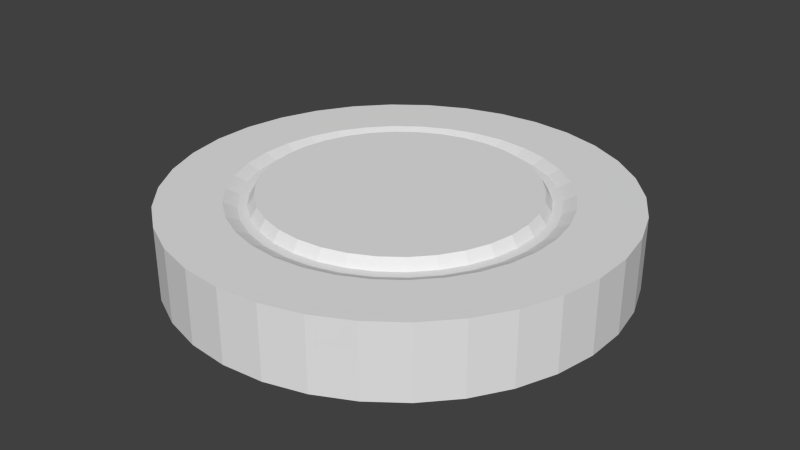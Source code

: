 # Source: player.blend  (saved by Blender 2.64.0; exported with 4.5.12 LTS)
import bpy
from mathutils import Matrix  # noqa: F401  (used for matrix-valued properties, if any)

bpy.ops.wm.read_factory_settings(use_empty=True)
scene = bpy.context.scene
scene.name = 'Scene'

# ---- collections
col_collection_1 = bpy.data.collections.new('Collection 1'); scene.collection.children.link(col_collection_1)

# ---- world
world_world = bpy.data.worlds.new('World'); scene.world = world_world
world_world.color = (0.05088, 0.05088, 0.05088)
world_world.use_sun_shadow = False
world_world.sun_shadow_jitter_overblur = 0.0
world_world.cycles.sampling_method = 'MANUAL'
world_world.cycles.sample_map_resolution = 256

# ---- meshes
me_cylinder = bpy.data.meshes.new('Cylinder')
me_cylinder.from_pydata([(0.0, 1.487, -0.37), (0.0, 1.487, 0.37), (0.2733, 1.462, -0.37), (0.2733, 1.462, 0.37), (0.5372, 1.387, -0.37), (0.5372, 1.387, 0.37), (0.7829, 1.264, -0.37), (0.7829, 1.264, 0.37), (1.002, 1.099, -0.37), (1.002, 1.099, 0.37), (1.187, 0.8962, -0.37), (1.187, 0.8962, 0.37), (1.331, 0.6629, -0.37), (1.331, 0.6629, 0.37), (1.43, 0.407, -0.37), (1.43, 0.407, 0.37), (1.481, 0.1372, -0.37), (1.481, 0.1372, 0.37), (1.481, -0.1372, -0.37), (1.481, -0.1372, 0.37), (1.43, -0.407, -0.37), (1.43, -0.407, 0.37), (1.331, -0.6629, -0.37), (1.331, -0.6629, 0.37), (1.187, -0.8962, -0.37), (1.187, -0.8962, 0.37), (1.002, -1.099, -0.37), (1.002, -1.099, 0.37), (0.7829, -1.264, -0.37), (0.7829, -1.264, 0.37), (0.5372, -1.387, -0.37), (0.5372, -1.387, 0.37), (0.2733, -1.462, -0.37), (0.2733, -1.462, 0.37), (-8.392e-07, -1.487, -0.37), (-8.392e-07, -1.487, 0.37), (-0.2733, -1.462, -0.37), (-0.2733, -1.462, 0.37), (-0.5372, -1.387, -0.37), (-0.5372, -1.387, 0.37), (-0.7829, -1.264, -0.37), (-0.7829, -1.264, 0.37), (-1.002, -1.099, -0.37), (-1.002, -1.099, 0.37), (-1.187, -0.8962, -0.37), (-1.187, -0.8962, 0.37), (-1.331, -0.6629, -0.37), (-1.331, -0.6629, 0.37), (-1.43, -0.407, -0.37), (-1.43, -0.407, 0.37), (-1.481, -0.1372, -0.37), (-1.481, -0.1372, 0.37), (-1.481, 0.1372, -0.37), (-1.481, 0.1372, 0.37), (-1.43, 0.407, -0.37), (-1.43, 0.407, 0.37), (-1.331, 0.6629, -0.37), (-1.331, 0.6629, 0.37), (-1.187, 0.8962, -0.37), (-1.187, 0.8962, 0.37), (-1.002, 1.099, -0.37), (-1.002, 1.099, 0.37), (-0.7829, 1.264, -0.37), (-0.7829, 1.264, 0.37), (-0.5372, 1.387, -0.37), (-0.5372, 1.387, 0.37), (-0.2733, 1.462, -0.37), (-0.2733, 1.462, 0.37), (4.443e-08, 1.071, 0.37), (0.1967, 1.052, 0.37), (0.3868, 0.9984, 0.37), (0.5636, 0.9103, 0.37), (0.7213, 0.7913, 0.37), (0.8544, 0.6452, 0.37), (0.9584, 0.4773, 0.37), (1.03, 0.293, 0.37), (1.066, 0.09879, 0.37), (1.066, -0.09879, 0.37), (1.03, -0.293, 0.37), (0.9584, -0.4773, 0.37), (0.8544, -0.6452, 0.37), (0.7213, -0.7913, 0.37), (0.5636, -0.9103, 0.37), (0.3868, -0.9984, 0.37), (0.1967, -1.052, 0.37), (-5.597e-07, -1.071, 0.37), (-0.1967, -1.052, 0.37), (-0.3868, -0.9984, 0.37), (-0.5637, -0.9103, 0.37), (-0.7213, -0.7913, 0.37), (-0.8544, -0.6452, 0.37), (-0.9584, -0.4772, 0.37), (-1.03, -0.293, 0.37), (-1.066, -0.09879, 0.37), (-1.066, 0.09879, 0.37), (-1.03, 0.293, 0.37), (-0.9584, 0.4773, 0.37), (-0.8544, 0.6452, 0.37), (-0.7213, 0.7913, 0.37), (-0.5636, 0.9103, 0.37), (-0.3868, 0.9984, 0.37), (-0.1967, 1.052, 0.37), (5.044e-08, 0.9862, 0.3176), (0.1812, 0.9694, 0.3176), (0.3563, 0.9196, 0.3176), (0.5192, 0.8385, 0.3176), (0.6644, 0.7288, 0.3176), (0.787, 0.5943, 0.3176), (0.8828, 0.4396, 0.3176), (0.9486, 0.2699, 0.3176), (0.982, 0.091, 0.3176), (0.982, -0.09099, 0.3176), (0.9486, -0.2699, 0.3176), (0.8828, -0.4396, 0.3176), (0.787, -0.5943, 0.3176), (0.6644, -0.7288, 0.3176), (0.5192, -0.8385, 0.3176), (0.3563, -0.9196, 0.3176), (0.1812, -0.9694, 0.3176), (-5.06e-07, -0.9862, 0.3176), (-0.1812, -0.9694, 0.3176), (-0.3563, -0.9196, 0.3176), (-0.5192, -0.8385, 0.3176), (-0.6644, -0.7288, 0.3176), (-0.787, -0.5943, 0.3176), (-0.8828, -0.4396, 0.3176), (-0.9486, -0.2699, 0.3176), (-0.982, -0.09099, 0.3176), (-0.982, 0.091, 0.3176), (-0.9486, 0.2699, 0.3176), (-0.8828, 0.4396, 0.3176), (-0.787, 0.5943, 0.3176), (-0.6644, 0.7288, 0.3176), (-0.5192, 0.8385, 0.3176), (-0.3563, 0.9196, 0.3176), (-0.1812, 0.9694, 0.3176), (5.362e-08, 0.927, 0.3176), (0.1703, 0.9113, 0.3176), (0.3349, 0.8644, 0.3176), (0.488, 0.7882, 0.3176), (0.6245, 0.6851, 0.3176), (0.7398, 0.5587, 0.3176), (0.8299, 0.4132, 0.3176), (0.8916, 0.2537, 0.3176), (0.9231, 0.08554, 0.3176), (0.9231, -0.08554, 0.3176), (0.8916, -0.2537, 0.3176), (0.8299, -0.4132, 0.3176), (0.7398, -0.5587, 0.3176), (0.6245, -0.6851, 0.3176), (0.488, -0.7882, 0.3176), (0.3349, -0.8644, 0.3176), (0.1703, -0.9113, 0.3176), (-4.695e-07, -0.927, 0.3176), (-0.1703, -0.9113, 0.3176), (-0.3349, -0.8644, 0.3176), (-0.488, -0.7882, 0.3176), (-0.6245, -0.6851, 0.3176), (-0.7398, -0.5587, 0.3176), (-0.8299, -0.4132, 0.3176), (-0.8916, -0.2537, 0.3176), (-0.9231, -0.08554, 0.3176), (-0.9231, 0.08554, 0.3176), (-0.8916, 0.2537, 0.3176), (-0.8299, 0.4132, 0.3176), (-0.7398, 0.5587, 0.3176), (-0.6245, 0.6851, 0.3176), (-0.488, 0.7882, 0.3176), (-0.3349, 0.8644, 0.3176), (-0.1703, 0.9113, 0.3176), (5.935e-08, 0.8835, 0.4224), (0.1624, 0.8685, 0.4224), (0.3192, 0.8239, 0.4224), (0.4651, 0.7512, 0.4224), (0.5952, 0.653, 0.4224), (0.7051, 0.5325, 0.4224), (0.7909, 0.3938, 0.4224), (0.8498, 0.2418, 0.4224), (0.8798, 0.08152, 0.4224), (0.8798, -0.08152, 0.4224), (0.8498, -0.2418, 0.4224), (0.7909, -0.3938, 0.4224), (0.7051, -0.5325, 0.4224), (0.5952, -0.653, 0.4224), (0.4651, -0.7512, 0.4224), (0.3192, -0.8239, 0.4224), (0.1624, -0.8685, 0.4224), (-4.392e-07, -0.8835, 0.4224), (-0.1624, -0.8685, 0.4224), (-0.3192, -0.8239, 0.4224), (-0.4651, -0.7512, 0.4224), (-0.5952, -0.6529, 0.4224), (-0.7051, -0.5325, 0.4224), (-0.7909, -0.3938, 0.4224), (-0.8498, -0.2418, 0.4224), (-0.8798, -0.08152, 0.4224), (-0.8798, 0.08152, 0.4224), (-0.8498, 0.2418, 0.4224), (-0.7909, 0.3938, 0.4224), (-0.7051, 0.5325, 0.4224), (-0.5952, 0.653, 0.4224), (-0.4651, 0.7512, 0.4224), (-0.3192, 0.8239, 0.4224), (-0.1623, 0.8685, 0.4224)], [], [(0, 1, 3, 2), (2, 3, 5, 4), (4, 5, 7, 6), (6, 7, 9, 8), (8, 9, 11, 10), (10, 11, 13, 12), (12, 13, 15, 14), (14, 15, 17, 16), (16, 17, 19, 18), (18, 19, 21, 20), (20, 21, 23, 22), (22, 23, 25, 24), (24, 25, 27, 26), (26, 27, 29, 28), (28, 29, 31, 30), (30, 31, 33, 32), (32, 33, 35, 34), (34, 35, 37, 36), (36, 37, 39, 38), (38, 39, 41, 40), (40, 41, 43, 42), (42, 43, 45, 44), (44, 45, 47, 46), (46, 47, 49, 48), (48, 49, 51, 50), (50, 51, 53, 52), (52, 53, 55, 54), (54, 55, 57, 56), (56, 57, 59, 58), (58, 59, 61, 60), (60, 61, 63, 62), (62, 63, 65, 64), (3, 1, 68, 69), (66, 67, 1, 0), (64, 65, 67, 66), (0, 2, 4, 6, 8, 10, 12, 14, 16, 18, 20, 22, 24, 26, 28, 30, 32, 34, 36, 38, 40, 42, 44, 46, 48, 50, 52, 54, 56, 58, 60, 62, 64, 66), (69, 68, 102, 103), (5, 3, 69, 70), (7, 5, 70, 71), (9, 7, 71, 72), (11, 9, 72, 73), (13, 11, 73, 74), (15, 13, 74, 75), (17, 15, 75, 76), (19, 17, 76, 77), (21, 19, 77, 78), (23, 21, 78, 79), (25, 23, 79, 80), (27, 25, 80, 81), (29, 27, 81, 82), (31, 29, 82, 83), (33, 31, 83, 84), (35, 33, 84, 85), (37, 35, 85, 86), (39, 37, 86, 87), (41, 39, 87, 88), (43, 41, 88, 89), (45, 43, 89, 90), (47, 45, 90, 91), (49, 47, 91, 92), (51, 49, 92, 93), (53, 51, 93, 94), (55, 53, 94, 95), (57, 55, 95, 96), (59, 57, 96, 97), (61, 59, 97, 98), (63, 61, 98, 99), (65, 63, 99, 100), (67, 65, 100, 101), (1, 67, 101, 68), (106, 105, 139, 140), (72, 71, 105, 106), (75, 74, 108, 109), (78, 77, 111, 112), (81, 80, 114, 115), (84, 83, 117, 118), (87, 86, 120, 121), (90, 89, 123, 124), (93, 92, 126, 127), (96, 95, 129, 130), (99, 98, 132, 133), (68, 101, 135, 102), (70, 69, 103, 104), (73, 72, 106, 107), (76, 75, 109, 110), (79, 78, 112, 113), (82, 81, 115, 116), (85, 84, 118, 119), (88, 87, 121, 122), (91, 90, 124, 125), (94, 93, 127, 128), (97, 96, 130, 131), (100, 99, 133, 134), (71, 70, 104, 105), (74, 73, 107, 108), (77, 76, 110, 111), (80, 79, 113, 114), (83, 82, 116, 117), (86, 85, 119, 120), (89, 88, 122, 123), (92, 91, 125, 126), (95, 94, 128, 129), (98, 97, 131, 132), (101, 100, 134, 135), (138, 137, 171, 172), (109, 108, 142, 143), (112, 111, 145, 146), (115, 114, 148, 149), (118, 117, 151, 152), (121, 120, 154, 155), (124, 123, 157, 158), (127, 126, 160, 161), (130, 129, 163, 164), (133, 132, 166, 167), (102, 135, 169, 136), (104, 103, 137, 138), (107, 106, 140, 141), (110, 109, 143, 144), (113, 112, 146, 147), (116, 115, 149, 150), (119, 118, 152, 153), (122, 121, 155, 156), (125, 124, 158, 159), (128, 127, 161, 162), (131, 130, 164, 165), (134, 133, 167, 168), (105, 104, 138, 139), (108, 107, 141, 142), (111, 110, 144, 145), (114, 113, 147, 148), (117, 116, 150, 151), (120, 119, 153, 154), (123, 122, 156, 157), (126, 125, 159, 160), (129, 128, 162, 163), (132, 131, 165, 166), (135, 134, 168, 169), (103, 102, 136, 137), (171, 170, 203, 202, 201, 200, 199, 198, 197, 196, 195, 194, 193, 192, 191, 190, 189, 188, 187, 186, 185, 184, 183, 182, 181, 180, 179, 178, 177, 176, 175, 174, 173, 172), (141, 140, 174, 175), (144, 143, 177, 178), (147, 146, 180, 181), (150, 149, 183, 184), (153, 152, 186, 187), (156, 155, 189, 190), (159, 158, 192, 193), (162, 161, 195, 196), (165, 164, 198, 199), (168, 167, 201, 202), (139, 138, 172, 173), (142, 141, 175, 176), (145, 144, 178, 179), (148, 147, 181, 182), (151, 150, 184, 185), (154, 153, 187, 188), (157, 156, 190, 191), (160, 159, 193, 194), (163, 162, 196, 197), (166, 165, 199, 200), (169, 168, 202, 203), (137, 136, 170, 171), (140, 139, 173, 174), (143, 142, 176, 177), (146, 145, 179, 180), (149, 148, 182, 183), (152, 151, 185, 186), (155, 154, 188, 189), (158, 157, 191, 192), (161, 160, 194, 195), (164, 163, 197, 198), (167, 166, 200, 201), (136, 169, 203, 170)])
me_cylinder.use_remesh_preserve_volume = False
me_cylinder.use_remesh_preserve_attributes = False
me_cylinder.use_mirror_vertex_groups = False
me_cylinder.update()

# ---- objects
ob_cylinder = bpy.data.objects.new('Cylinder', me_cylinder)

# ---- transforms, parenting, visibility, modifiers, constraints
ob_cylinder.location = (0.0, 0.0, 0.0)
ob_cylinder.scale = (1.0, 1.0, 0.6531)
ob_cylinder.lineart.crease_threshold = 0.0

# ---- collection membership
col_collection_1.objects.link(ob_cylinder)

# ---- scene / render settings (as saved in the file)
scene.frame_start = 1; scene.frame_end = 250; scene.frame_set(1)
scene.render.engine = 'BLENDER_EEVEE_NEXT'
scene.render.image_settings.color_mode = 'RGB'
scene.render.image_settings.compression = 90
scene.render.resolution_percentage = 50
scene.render.dither_intensity = 0.0
scene.render.bake_margin = 2
scene.render.bake_bias = 0.0
scene.cycles.use_denoising = False
scene.cycles.samples = 10
scene.cycles.sampling_pattern = 'TABULATED_SOBOL'
scene.cycles.light_sampling_threshold = 0.0
scene.cycles.use_adaptive_sampling = False
scene.cycles.use_light_tree = False
scene.cycles.blur_glossy = 0.0
scene.cycles.volume_bounces = 1
scene.cycles.pixel_filter_type = 'GAUSSIAN'
scene.cycles.sample_clamp_indirect = 0.0
scene.view_settings.view_transform = 'Standard'
bpy.context.view_layer.update()

# ---- added for rendering (the .blend has no active camera and no usable light): camera, sun
cam_auto = bpy.data.cameras.new('AutoCamera')
cam_auto.lens = 50.0
cam_auto.sensor_width = 36.0
cam_auto.clip_end = 1000.0
ob_auto_camera = bpy.data.objects.new('AutoCamera', cam_auto)
scene.collection.objects.link(ob_auto_camera)
ob_auto_camera.location = (3.913, -4.6956, 3.14752)
ob_auto_camera.rotation_euler = (1.09748, -7.21219e-08, 0.694738)
scene.camera = ob_auto_camera
light_auto_sun = bpy.data.lights.new('AutoSun', 'SUN')
light_auto_sun.energy = 3.0
light_auto_sun.angle = 0.0523599
ob_auto_sun = bpy.data.objects.new('AutoSun', light_auto_sun)
scene.collection.objects.link(ob_auto_sun)
ob_auto_sun.rotation_euler = (0.872665, 0.174533, 0.523599)
bpy.context.view_layer.update()
